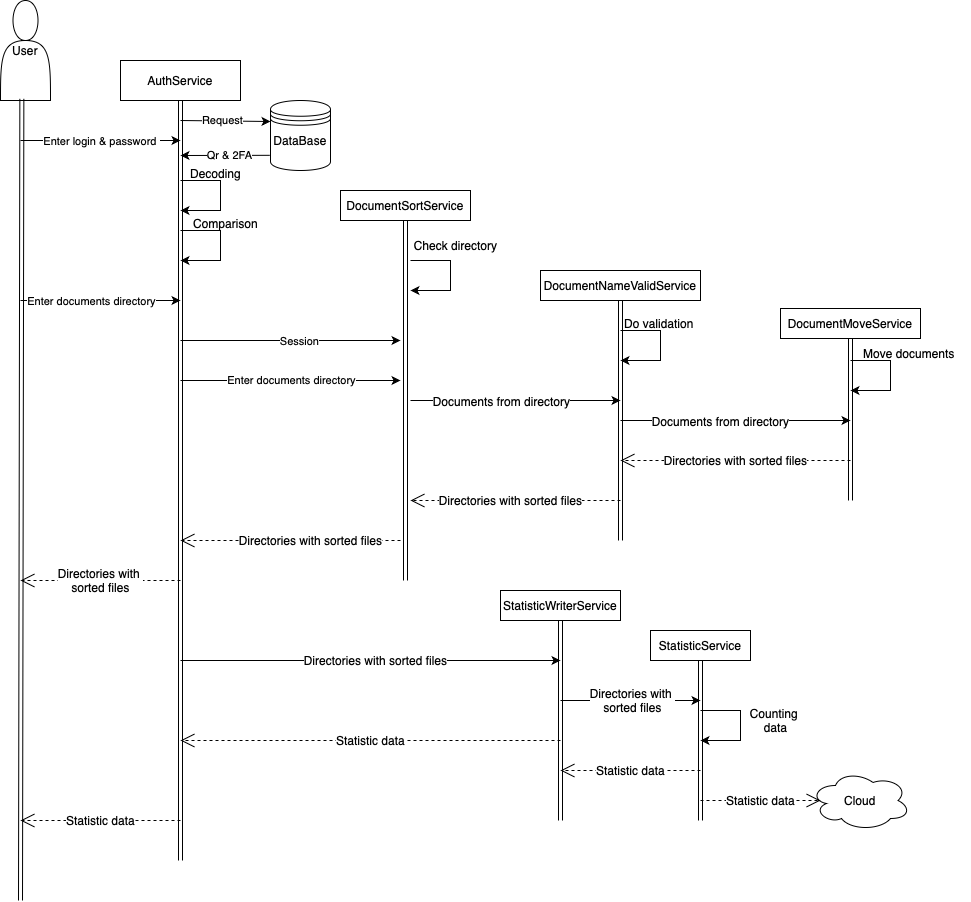

The diagram above was exported from draw.io. Its source (the exported page's mxGraphModel, read from the mxfile embedded in the PNG):
<mxGraphModel dx="994" dy="662" grid="1" gridSize="10" guides="1" tooltips="1" connect="1" arrows="1" fold="1" page="1" pageScale="1" pageWidth="1654" pageHeight="2336" math="0" shadow="0">
  <root>
    <mxCell id="0" />
    <mxCell id="1" parent="0" />
    <mxCell id="actor" value="User" style="shape=actor;whiteSpace=wrap;html=1;" parent="1" vertex="1">
      <mxGeometry x="20" y="20" width="50" height="100" as="geometry" />
    </mxCell>
    <mxCell id="authService" value="AuthService" style="rounded=0;whiteSpace=wrap;html=1;" parent="1" vertex="1">
      <mxGeometry x="140" y="80" width="120" height="40" as="geometry" />
    </mxCell>
    <mxCell id="actorLifeline" style="edgeStyle=orthogonalEdgeStyle;strokeColor=#000000;" parent="1" source="actor" edge="1">
      <mxGeometry relative="1" as="geometry" />
    </mxCell>
    <mxCell id="eMYqeVFa6fveK-ygReyk-3" value="" style="shape=link;html=1;rounded=0;exitX=0.427;exitY=0.983;exitDx=0;exitDy=0;width=4;exitPerimeter=0;" edge="1" parent="1" source="actor">
      <mxGeometry width="100" relative="1" as="geometry">
        <mxPoint x="50" y="150" as="sourcePoint" />
        <mxPoint x="40" y="920" as="targetPoint" />
      </mxGeometry>
    </mxCell>
    <mxCell id="eMYqeVFa6fveK-ygReyk-4" value="" style="shape=link;html=1;rounded=0;exitX=0.5;exitY=1;exitDx=0;exitDy=0;" edge="1" parent="1" source="authService">
      <mxGeometry width="100" relative="1" as="geometry">
        <mxPoint x="350" y="440" as="sourcePoint" />
        <mxPoint x="200" y="880" as="targetPoint" />
      </mxGeometry>
    </mxCell>
    <mxCell id="eMYqeVFa6fveK-ygReyk-7" value="" style="endArrow=classic;html=1;rounded=0;" edge="1" parent="1">
      <mxGeometry width="50" height="50" relative="1" as="geometry">
        <mxPoint x="40" y="160" as="sourcePoint" />
        <mxPoint x="200" y="160" as="targetPoint" />
      </mxGeometry>
    </mxCell>
    <mxCell id="eMYqeVFa6fveK-ygReyk-8" value="Enter login &amp;amp; password&amp;nbsp;" style="edgeLabel;html=1;align=center;verticalAlign=middle;resizable=0;points=[];" vertex="1" connectable="0" parent="eMYqeVFa6fveK-ygReyk-7">
      <mxGeometry x="-0.1481" relative="1" as="geometry">
        <mxPoint x="12" as="offset" />
      </mxGeometry>
    </mxCell>
    <mxCell id="eMYqeVFa6fveK-ygReyk-9" value="DataBase&lt;div&gt;&lt;br&gt;&lt;/div&gt;" style="shape=datastore;whiteSpace=wrap;html=1;" vertex="1" parent="1">
      <mxGeometry x="290" y="120" width="60" height="70" as="geometry" />
    </mxCell>
    <mxCell id="eMYqeVFa6fveK-ygReyk-10" value="" style="endArrow=classic;html=1;rounded=0;entryX=0;entryY=0.3;entryDx=0;entryDy=0;" edge="1" parent="1" target="eMYqeVFa6fveK-ygReyk-9">
      <mxGeometry width="50" height="50" relative="1" as="geometry">
        <mxPoint x="200" y="140" as="sourcePoint" />
        <mxPoint x="270" y="140" as="targetPoint" />
      </mxGeometry>
    </mxCell>
    <mxCell id="eMYqeVFa6fveK-ygReyk-11" value="Request" style="edgeLabel;html=1;align=center;verticalAlign=middle;resizable=0;points=[];" vertex="1" connectable="0" parent="eMYqeVFa6fveK-ygReyk-10">
      <mxGeometry x="-0.0857" y="1" relative="1" as="geometry">
        <mxPoint as="offset" />
      </mxGeometry>
    </mxCell>
    <mxCell id="eMYqeVFa6fveK-ygReyk-12" value="" style="endArrow=classic;html=1;rounded=0;" edge="1" parent="1">
      <mxGeometry width="50" height="50" relative="1" as="geometry">
        <mxPoint x="40" y="320" as="sourcePoint" />
        <mxPoint x="200" y="320" as="targetPoint" />
      </mxGeometry>
    </mxCell>
    <mxCell id="eMYqeVFa6fveK-ygReyk-13" value="Enter documents directory" style="edgeLabel;html=1;align=center;verticalAlign=middle;resizable=0;points=[];" vertex="1" connectable="0" parent="eMYqeVFa6fveK-ygReyk-12">
      <mxGeometry x="-0.1583" relative="1" as="geometry">
        <mxPoint x="3" as="offset" />
      </mxGeometry>
    </mxCell>
    <mxCell id="eMYqeVFa6fveK-ygReyk-15" value="" style="endArrow=classic;html=1;rounded=0;exitX=-0.011;exitY=0.783;exitDx=0;exitDy=0;exitPerimeter=0;" edge="1" parent="1" source="eMYqeVFa6fveK-ygReyk-9">
      <mxGeometry width="50" height="50" relative="1" as="geometry">
        <mxPoint x="130" y="290" as="sourcePoint" />
        <mxPoint x="200" y="175" as="targetPoint" />
      </mxGeometry>
    </mxCell>
    <mxCell id="eMYqeVFa6fveK-ygReyk-16" value="Qr &amp;amp; 2FA" style="edgeLabel;html=1;align=center;verticalAlign=middle;resizable=0;points=[];" vertex="1" connectable="0" parent="eMYqeVFa6fveK-ygReyk-15">
      <mxGeometry x="0.1347" relative="1" as="geometry">
        <mxPoint x="10" as="offset" />
      </mxGeometry>
    </mxCell>
    <mxCell id="eMYqeVFa6fveK-ygReyk-21" value="" style="endArrow=classic;html=1;rounded=0;" edge="1" parent="1">
      <mxGeometry width="50" height="50" relative="1" as="geometry">
        <mxPoint x="200" y="200" as="sourcePoint" />
        <mxPoint x="200" y="230" as="targetPoint" />
        <Array as="points">
          <mxPoint x="240" y="200" />
          <mxPoint x="240" y="230" />
        </Array>
      </mxGeometry>
    </mxCell>
    <mxCell id="eMYqeVFa6fveK-ygReyk-22" value="Decoding&lt;div&gt;&lt;br&gt;&lt;/div&gt;" style="text;html=1;align=center;verticalAlign=middle;resizable=0;points=[];autosize=1;strokeColor=none;fillColor=none;" vertex="1" parent="1">
      <mxGeometry x="200" y="180" width="70" height="40" as="geometry" />
    </mxCell>
    <mxCell id="eMYqeVFa6fveK-ygReyk-23" value="" style="endArrow=classic;html=1;rounded=0;" edge="1" parent="1">
      <mxGeometry width="50" height="50" relative="1" as="geometry">
        <mxPoint x="200" y="250" as="sourcePoint" />
        <mxPoint x="200" y="280" as="targetPoint" />
        <Array as="points">
          <mxPoint x="240" y="250" />
          <mxPoint x="240" y="280" />
        </Array>
      </mxGeometry>
    </mxCell>
    <mxCell id="eMYqeVFa6fveK-ygReyk-24" value="Comparison" style="text;html=1;align=center;verticalAlign=middle;resizable=0;points=[];autosize=1;strokeColor=none;fillColor=none;" vertex="1" parent="1">
      <mxGeometry x="200" y="228" width="90" height="30" as="geometry" />
    </mxCell>
    <mxCell id="eMYqeVFa6fveK-ygReyk-25" value="DocumentSortService" style="rounded=0;whiteSpace=wrap;html=1;" vertex="1" parent="1">
      <mxGeometry x="360" y="210" width="130" height="30" as="geometry" />
    </mxCell>
    <mxCell id="eMYqeVFa6fveK-ygReyk-27" value="" style="shape=link;html=1;rounded=0;exitX=0.5;exitY=1;exitDx=0;exitDy=0;" edge="1" parent="1" source="eMYqeVFa6fveK-ygReyk-25">
      <mxGeometry width="100" relative="1" as="geometry">
        <mxPoint x="450" y="510" as="sourcePoint" />
        <mxPoint x="425" y="600" as="targetPoint" />
      </mxGeometry>
    </mxCell>
    <mxCell id="eMYqeVFa6fveK-ygReyk-28" value="" style="endArrow=classic;html=1;rounded=0;" edge="1" parent="1">
      <mxGeometry width="50" height="50" relative="1" as="geometry">
        <mxPoint x="200" y="360" as="sourcePoint" />
        <mxPoint x="420" y="360" as="targetPoint" />
      </mxGeometry>
    </mxCell>
    <mxCell id="eMYqeVFa6fveK-ygReyk-29" value="Session" style="edgeLabel;html=1;align=center;verticalAlign=middle;resizable=0;points=[];" vertex="1" connectable="0" parent="eMYqeVFa6fveK-ygReyk-28">
      <mxGeometry x="0.0748" relative="1" as="geometry">
        <mxPoint as="offset" />
      </mxGeometry>
    </mxCell>
    <mxCell id="eMYqeVFa6fveK-ygReyk-30" value="" style="endArrow=classic;html=1;rounded=0;" edge="1" parent="1">
      <mxGeometry width="50" height="50" relative="1" as="geometry">
        <mxPoint x="200" y="400" as="sourcePoint" />
        <mxPoint x="420" y="400" as="targetPoint" />
      </mxGeometry>
    </mxCell>
    <mxCell id="eMYqeVFa6fveK-ygReyk-31" value="Enter documents directory" style="edgeLabel;html=1;align=center;verticalAlign=middle;resizable=0;points=[];" vertex="1" connectable="0" parent="eMYqeVFa6fveK-ygReyk-30">
      <mxGeometry y="1" relative="1" as="geometry">
        <mxPoint as="offset" />
      </mxGeometry>
    </mxCell>
    <mxCell id="eMYqeVFa6fveK-ygReyk-32" value="" style="endArrow=classic;html=1;rounded=0;" edge="1" parent="1">
      <mxGeometry width="50" height="50" relative="1" as="geometry">
        <mxPoint x="430" y="280" as="sourcePoint" />
        <mxPoint x="430" y="310" as="targetPoint" />
        <Array as="points">
          <mxPoint x="470" y="280" />
          <mxPoint x="470" y="310" />
        </Array>
      </mxGeometry>
    </mxCell>
    <mxCell id="eMYqeVFa6fveK-ygReyk-33" value="Check directory" style="text;html=1;align=center;verticalAlign=middle;resizable=0;points=[];autosize=1;strokeColor=none;fillColor=none;" vertex="1" parent="1">
      <mxGeometry x="420" y="250" width="110" height="30" as="geometry" />
    </mxCell>
    <mxCell id="eMYqeVFa6fveK-ygReyk-35" value="&lt;p style=&quot;margin: 0px; font-style: normal; font-variant-caps: normal; font-stretch: normal; line-height: normal; font-size-adjust: none; font-kerning: auto; font-variant-alternates: normal; font-variant-ligatures: normal; font-variant-numeric: normal; font-variant-east-asian: normal; font-variant-position: normal; font-variant-emoji: normal; font-feature-settings: normal; font-optical-sizing: auto; font-variation-settings: normal;&quot;&gt;DocumentNameValidService&lt;/p&gt;" style="rounded=0;whiteSpace=wrap;html=1;" vertex="1" parent="1">
      <mxGeometry x="560" y="290" width="160" height="30" as="geometry" />
    </mxCell>
    <mxCell id="eMYqeVFa6fveK-ygReyk-36" value="" style="shape=link;html=1;rounded=0;exitX=0.5;exitY=1;exitDx=0;exitDy=0;" edge="1" parent="1" source="eMYqeVFa6fveK-ygReyk-35">
      <mxGeometry width="100" relative="1" as="geometry">
        <mxPoint x="450" y="440" as="sourcePoint" />
        <mxPoint x="640" y="560" as="targetPoint" />
      </mxGeometry>
    </mxCell>
    <mxCell id="eMYqeVFa6fveK-ygReyk-37" value="" style="endArrow=classic;html=1;rounded=0;" edge="1" parent="1">
      <mxGeometry width="50" height="50" relative="1" as="geometry">
        <mxPoint x="640" y="350" as="sourcePoint" />
        <mxPoint x="640" y="380" as="targetPoint" />
        <Array as="points">
          <mxPoint x="680" y="350" />
          <mxPoint x="680" y="380" />
        </Array>
      </mxGeometry>
    </mxCell>
    <mxCell id="eMYqeVFa6fveK-ygReyk-38" value="Do validation&amp;nbsp;" style="text;html=1;align=center;verticalAlign=middle;resizable=0;points=[];autosize=1;strokeColor=none;fillColor=none;" vertex="1" parent="1">
      <mxGeometry x="630" y="328" width="100" height="30" as="geometry" />
    </mxCell>
    <mxCell id="eMYqeVFa6fveK-ygReyk-39" value="" style="endArrow=classic;html=1;rounded=0;" edge="1" parent="1">
      <mxGeometry width="50" height="50" relative="1" as="geometry">
        <mxPoint x="430" y="420" as="sourcePoint" />
        <mxPoint x="640" y="420" as="targetPoint" />
      </mxGeometry>
    </mxCell>
    <mxCell id="eMYqeVFa6fveK-ygReyk-40" value="&lt;p style=&quot;margin: 0px; font-style: normal; font-variant-caps: normal; font-stretch: normal; font-size: 12px; line-height: normal; font-size-adjust: none; font-kerning: auto; font-variant-alternates: normal; font-variant-ligatures: normal; font-variant-numeric: normal; font-variant-east-asian: normal; font-variant-position: normal; font-variant-emoji: normal; font-feature-settings: normal; font-optical-sizing: auto; font-variation-settings: normal;&quot;&gt;Documents from directory&lt;/p&gt;" style="edgeLabel;html=1;align=center;verticalAlign=middle;resizable=0;points=[];" vertex="1" connectable="0" parent="eMYqeVFa6fveK-ygReyk-39">
      <mxGeometry x="-0.139" relative="1" as="geometry">
        <mxPoint as="offset" />
      </mxGeometry>
    </mxCell>
    <mxCell id="eMYqeVFa6fveK-ygReyk-41" value="&lt;p style=&quot;margin: 0px; font-style: normal; font-variant-caps: normal; font-stretch: normal; line-height: normal; font-size-adjust: none; font-kerning: auto; font-variant-alternates: normal; font-variant-ligatures: normal; font-variant-numeric: normal; font-variant-east-asian: normal; font-variant-position: normal; font-variant-emoji: normal; font-feature-settings: normal; font-optical-sizing: auto; font-variation-settings: normal;&quot;&gt;DocumentMoveService&lt;/p&gt;" style="rounded=0;whiteSpace=wrap;html=1;" vertex="1" parent="1">
      <mxGeometry x="800" y="328" width="140" height="30" as="geometry" />
    </mxCell>
    <mxCell id="eMYqeVFa6fveK-ygReyk-42" value="" style="shape=link;html=1;rounded=0;exitX=0.5;exitY=1;exitDx=0;exitDy=0;" edge="1" parent="1" source="eMYqeVFa6fveK-ygReyk-41">
      <mxGeometry width="100" relative="1" as="geometry">
        <mxPoint x="670" y="400" as="sourcePoint" />
        <mxPoint x="870" y="520" as="targetPoint" />
      </mxGeometry>
    </mxCell>
    <mxCell id="eMYqeVFa6fveK-ygReyk-43" value="" style="endArrow=classic;html=1;rounded=0;" edge="1" parent="1">
      <mxGeometry width="50" height="50" relative="1" as="geometry">
        <mxPoint x="640" y="440" as="sourcePoint" />
        <mxPoint x="870" y="440" as="targetPoint" />
      </mxGeometry>
    </mxCell>
    <mxCell id="eMYqeVFa6fveK-ygReyk-44" value="&lt;p style=&quot;margin: 0px; font-style: normal; font-variant-caps: normal; font-stretch: normal; font-size: 12px; line-height: normal; font-size-adjust: none; font-kerning: auto; font-variant-alternates: normal; font-variant-ligatures: normal; font-variant-numeric: normal; font-variant-east-asian: normal; font-variant-position: normal; font-variant-emoji: normal; font-feature-settings: normal; font-optical-sizing: auto; font-variation-settings: normal;&quot;&gt;Documents from directory&lt;/p&gt;" style="edgeLabel;html=1;align=center;verticalAlign=middle;resizable=0;points=[];" vertex="1" connectable="0" parent="eMYqeVFa6fveK-ygReyk-43">
      <mxGeometry x="-0.139" relative="1" as="geometry">
        <mxPoint as="offset" />
      </mxGeometry>
    </mxCell>
    <mxCell id="eMYqeVFa6fveK-ygReyk-45" value="" style="endArrow=classic;html=1;rounded=0;" edge="1" parent="1">
      <mxGeometry width="50" height="50" relative="1" as="geometry">
        <mxPoint x="870" y="380" as="sourcePoint" />
        <mxPoint x="870" y="410" as="targetPoint" />
        <Array as="points">
          <mxPoint x="910" y="380" />
          <mxPoint x="910" y="410" />
        </Array>
      </mxGeometry>
    </mxCell>
    <mxCell id="eMYqeVFa6fveK-ygReyk-46" value="Move documents&amp;nbsp;" style="text;html=1;align=center;verticalAlign=middle;resizable=0;points=[];autosize=1;strokeColor=none;fillColor=none;" vertex="1" parent="1">
      <mxGeometry x="870" y="358" width="120" height="30" as="geometry" />
    </mxCell>
    <mxCell id="eMYqeVFa6fveK-ygReyk-49" value="&lt;p style=&quot;margin: 0px; font-style: normal; font-variant-caps: normal; font-stretch: normal; font-size: 12px; line-height: normal; font-size-adjust: none; font-kerning: auto; font-variant-alternates: normal; font-variant-ligatures: normal; font-variant-numeric: normal; font-variant-east-asian: normal; font-variant-position: normal; font-variant-emoji: normal; font-feature-settings: normal; font-optical-sizing: auto; font-variation-settings: normal;&quot;&gt;Directories with sorted files&lt;/p&gt;" style="endArrow=open;endSize=12;dashed=1;html=1;rounded=0;" edge="1" parent="1">
      <mxGeometry width="160" relative="1" as="geometry">
        <mxPoint x="870" y="480" as="sourcePoint" />
        <mxPoint x="640" y="480" as="targetPoint" />
      </mxGeometry>
    </mxCell>
    <mxCell id="eMYqeVFa6fveK-ygReyk-50" value="&lt;p style=&quot;margin: 0px; font-style: normal; font-variant-caps: normal; font-stretch: normal; font-size: 12px; line-height: normal; font-size-adjust: none; font-kerning: auto; font-variant-alternates: normal; font-variant-ligatures: normal; font-variant-numeric: normal; font-variant-east-asian: normal; font-variant-position: normal; font-variant-emoji: normal; font-feature-settings: normal; font-optical-sizing: auto; font-variation-settings: normal;&quot;&gt;Directories with sorted files&lt;/p&gt;" style="endArrow=open;endSize=12;dashed=1;html=1;rounded=0;" edge="1" parent="1">
      <mxGeometry x="0.0435" width="160" relative="1" as="geometry">
        <mxPoint x="640" y="520" as="sourcePoint" />
        <mxPoint x="430" y="520" as="targetPoint" />
        <mxPoint as="offset" />
      </mxGeometry>
    </mxCell>
    <mxCell id="eMYqeVFa6fveK-ygReyk-51" value="&lt;p style=&quot;margin: 0px; font-style: normal; font-variant-caps: normal; font-stretch: normal; font-size: 12px; line-height: normal; font-size-adjust: none; font-kerning: auto; font-variant-alternates: normal; font-variant-ligatures: normal; font-variant-numeric: normal; font-variant-east-asian: normal; font-variant-position: normal; font-variant-emoji: normal; font-feature-settings: normal; font-optical-sizing: auto; font-variation-settings: normal;&quot;&gt;Directories with sorted files&lt;/p&gt;" style="endArrow=open;endSize=12;dashed=1;html=1;rounded=0;" edge="1" parent="1">
      <mxGeometry x="-0.1818" width="160" relative="1" as="geometry">
        <mxPoint x="420" y="560" as="sourcePoint" />
        <mxPoint x="200" y="560" as="targetPoint" />
        <mxPoint as="offset" />
      </mxGeometry>
    </mxCell>
    <mxCell id="eMYqeVFa6fveK-ygReyk-52" value="&lt;p style=&quot;margin: 0px; font-style: normal; font-variant-caps: normal; font-stretch: normal; font-size: 12px; line-height: normal; font-size-adjust: none; font-kerning: auto; font-variant-alternates: normal; font-variant-ligatures: normal; font-variant-numeric: normal; font-variant-east-asian: normal; font-variant-position: normal; font-variant-emoji: normal; font-feature-settings: normal; font-optical-sizing: auto; font-variation-settings: normal;&quot;&gt;Directories with&amp;nbsp;&lt;/p&gt;&lt;p style=&quot;margin: 0px; font-style: normal; font-variant-caps: normal; font-stretch: normal; font-size: 12px; line-height: normal; font-size-adjust: none; font-kerning: auto; font-variant-alternates: normal; font-variant-ligatures: normal; font-variant-numeric: normal; font-variant-east-asian: normal; font-variant-position: normal; font-variant-emoji: normal; font-feature-settings: normal; font-optical-sizing: auto; font-variation-settings: normal;&quot;&gt;sorted files&lt;/p&gt;" style="endArrow=open;endSize=12;dashed=1;html=1;rounded=0;" edge="1" parent="1">
      <mxGeometry width="160" relative="1" as="geometry">
        <mxPoint x="200" y="600" as="sourcePoint" />
        <mxPoint x="40" y="600" as="targetPoint" />
      </mxGeometry>
    </mxCell>
    <mxCell id="eMYqeVFa6fveK-ygReyk-55" value="&lt;p style=&quot;margin: 0px; font-style: normal; font-variant-caps: normal; font-stretch: normal; line-height: normal; font-size-adjust: none; font-kerning: auto; font-variant-alternates: normal; font-variant-ligatures: normal; font-variant-numeric: normal; font-variant-east-asian: normal; font-variant-position: normal; font-variant-emoji: normal; font-feature-settings: normal; font-optical-sizing: auto; font-variation-settings: normal;&quot;&gt;StatisticWriterService&lt;/p&gt;" style="rounded=0;whiteSpace=wrap;html=1;" vertex="1" parent="1">
      <mxGeometry x="520" y="610" width="120" height="30" as="geometry" />
    </mxCell>
    <mxCell id="eMYqeVFa6fveK-ygReyk-57" value="" style="shape=link;html=1;rounded=0;exitX=0.5;exitY=1;exitDx=0;exitDy=0;" edge="1" parent="1" source="eMYqeVFa6fveK-ygReyk-55">
      <mxGeometry width="100" relative="1" as="geometry">
        <mxPoint x="380" y="700" as="sourcePoint" />
        <mxPoint x="580" y="840" as="targetPoint" />
      </mxGeometry>
    </mxCell>
    <mxCell id="eMYqeVFa6fveK-ygReyk-58" value="" style="endArrow=classic;html=1;rounded=0;" edge="1" parent="1">
      <mxGeometry width="50" height="50" relative="1" as="geometry">
        <mxPoint x="200" y="680" as="sourcePoint" />
        <mxPoint x="580" y="680" as="targetPoint" />
      </mxGeometry>
    </mxCell>
    <mxCell id="eMYqeVFa6fveK-ygReyk-59" value="&lt;span style=&quot;font-size: 12px;&quot;&gt;Directories with sorted files&lt;/span&gt;" style="edgeLabel;html=1;align=center;verticalAlign=middle;resizable=0;points=[];" vertex="1" connectable="0" parent="eMYqeVFa6fveK-ygReyk-58">
      <mxGeometry x="0.0211" y="1" relative="1" as="geometry">
        <mxPoint as="offset" />
      </mxGeometry>
    </mxCell>
    <mxCell id="eMYqeVFa6fveK-ygReyk-60" value="&lt;p style=&quot;margin: 0px; font-style: normal; font-variant-caps: normal; font-stretch: normal; line-height: normal; font-size-adjust: none; font-kerning: auto; font-variant-alternates: normal; font-variant-ligatures: normal; font-variant-numeric: normal; font-variant-east-asian: normal; font-variant-position: normal; font-variant-emoji: normal; font-feature-settings: normal; font-optical-sizing: auto; font-variation-settings: normal;&quot;&gt;StatisticService&lt;/p&gt;" style="rounded=0;whiteSpace=wrap;html=1;" vertex="1" parent="1">
      <mxGeometry x="670" y="650" width="100" height="30" as="geometry" />
    </mxCell>
    <mxCell id="eMYqeVFa6fveK-ygReyk-61" value="" style="shape=link;html=1;rounded=0;exitX=0.5;exitY=1;exitDx=0;exitDy=0;" edge="1" parent="1" source="eMYqeVFa6fveK-ygReyk-60">
      <mxGeometry width="100" relative="1" as="geometry">
        <mxPoint x="540" y="580" as="sourcePoint" />
        <mxPoint x="720" y="840" as="targetPoint" />
      </mxGeometry>
    </mxCell>
    <mxCell id="eMYqeVFa6fveK-ygReyk-63" value="" style="endArrow=classic;html=1;rounded=0;" edge="1" parent="1">
      <mxGeometry width="50" height="50" relative="1" as="geometry">
        <mxPoint x="580" y="720" as="sourcePoint" />
        <mxPoint x="720" y="720" as="targetPoint" />
      </mxGeometry>
    </mxCell>
    <mxCell id="eMYqeVFa6fveK-ygReyk-64" value="&lt;span style=&quot;font-size: 12px;&quot;&gt;Directories with&amp;nbsp;&lt;/span&gt;&lt;div&gt;&lt;span style=&quot;font-size: 12px;&quot;&gt;sorted files&lt;/span&gt;&lt;/div&gt;" style="edgeLabel;html=1;align=center;verticalAlign=middle;resizable=0;points=[];" vertex="1" connectable="0" parent="eMYqeVFa6fveK-ygReyk-63">
      <mxGeometry x="0.0211" y="1" relative="1" as="geometry">
        <mxPoint as="offset" />
      </mxGeometry>
    </mxCell>
    <mxCell id="eMYqeVFa6fveK-ygReyk-65" value="" style="endArrow=classic;html=1;rounded=0;" edge="1" parent="1">
      <mxGeometry width="50" height="50" relative="1" as="geometry">
        <mxPoint x="720" y="730" as="sourcePoint" />
        <mxPoint x="720" y="760" as="targetPoint" />
        <Array as="points">
          <mxPoint x="760" y="730" />
          <mxPoint x="760" y="760" />
        </Array>
      </mxGeometry>
    </mxCell>
    <mxCell id="eMYqeVFa6fveK-ygReyk-66" value="&lt;p style=&quot;margin: 0px; font-style: normal; font-variant-caps: normal; font-stretch: normal; line-height: normal; font-size-adjust: none; font-kerning: auto; font-variant-alternates: normal; font-variant-ligatures: normal; font-variant-numeric: normal; font-variant-east-asian: normal; font-variant-position: normal; font-variant-emoji: normal; font-feature-settings: normal; font-optical-sizing: auto; font-variation-settings: normal;&quot;&gt;Counting&amp;nbsp;&lt;/p&gt;&lt;p style=&quot;margin: 0px; font-style: normal; font-variant-caps: normal; font-stretch: normal; line-height: normal; font-size-adjust: none; font-kerning: auto; font-variant-alternates: normal; font-variant-ligatures: normal; font-variant-numeric: normal; font-variant-east-asian: normal; font-variant-position: normal; font-variant-emoji: normal; font-feature-settings: normal; font-optical-sizing: auto; font-variation-settings: normal;&quot;&gt;data&lt;/p&gt;" style="text;html=1;align=center;verticalAlign=middle;resizable=0;points=[];autosize=1;strokeColor=none;fillColor=none;" vertex="1" parent="1">
      <mxGeometry x="760" y="720" width="70" height="40" as="geometry" />
    </mxCell>
    <mxCell id="eMYqeVFa6fveK-ygReyk-68" value="&lt;p style=&quot;margin: 0px; font-style: normal; font-variant-caps: normal; font-stretch: normal; font-size: 12px; line-height: normal; font-size-adjust: none; font-kerning: auto; font-variant-alternates: normal; font-variant-ligatures: normal; font-variant-numeric: normal; font-variant-east-asian: normal; font-variant-position: normal; font-variant-emoji: normal; font-feature-settings: normal; font-optical-sizing: auto; font-variation-settings: normal;&quot;&gt;Statistic data&lt;/p&gt;" style="endArrow=open;endSize=12;dashed=1;html=1;rounded=0;" edge="1" parent="1">
      <mxGeometry width="160" relative="1" as="geometry">
        <mxPoint x="720" y="790" as="sourcePoint" />
        <mxPoint x="580" y="790" as="targetPoint" />
        <mxPoint as="offset" />
      </mxGeometry>
    </mxCell>
    <mxCell id="eMYqeVFa6fveK-ygReyk-69" value="&lt;p style=&quot;margin: 0px; font-style: normal; font-variant-caps: normal; font-stretch: normal; font-size: 12px; line-height: normal; font-size-adjust: none; font-kerning: auto; font-variant-alternates: normal; font-variant-ligatures: normal; font-variant-numeric: normal; font-variant-east-asian: normal; font-variant-position: normal; font-variant-emoji: normal; font-feature-settings: normal; font-optical-sizing: auto; font-variation-settings: normal;&quot;&gt;Statistic data&lt;/p&gt;" style="endArrow=open;endSize=12;dashed=1;html=1;rounded=0;" edge="1" parent="1">
      <mxGeometry width="160" relative="1" as="geometry">
        <mxPoint x="580" y="760" as="sourcePoint" />
        <mxPoint x="200" y="760" as="targetPoint" />
        <mxPoint as="offset" />
      </mxGeometry>
    </mxCell>
    <mxCell id="eMYqeVFa6fveK-ygReyk-70" value="&lt;p style=&quot;margin: 0px; font-style: normal; font-variant-caps: normal; font-stretch: normal; font-size: 12px; line-height: normal; font-size-adjust: none; font-kerning: auto; font-variant-alternates: normal; font-variant-ligatures: normal; font-variant-numeric: normal; font-variant-east-asian: normal; font-variant-position: normal; font-variant-emoji: normal; font-feature-settings: normal; font-optical-sizing: auto; font-variation-settings: normal;&quot;&gt;Statistic data&lt;/p&gt;" style="endArrow=open;endSize=12;dashed=1;html=1;rounded=0;" edge="1" parent="1">
      <mxGeometry width="160" relative="1" as="geometry">
        <mxPoint x="200" y="840" as="sourcePoint" />
        <mxPoint x="40" y="840" as="targetPoint" />
        <mxPoint as="offset" />
      </mxGeometry>
    </mxCell>
    <mxCell id="eMYqeVFa6fveK-ygReyk-71" value="Cloud" style="ellipse;shape=cloud;whiteSpace=wrap;html=1;align=center;" vertex="1" parent="1">
      <mxGeometry x="830" y="790" width="100" height="60" as="geometry" />
    </mxCell>
    <mxCell id="eMYqeVFa6fveK-ygReyk-72" value="&lt;p style=&quot;margin: 0px; font-style: normal; font-variant-caps: normal; font-stretch: normal; font-size: 12px; line-height: normal; font-size-adjust: none; font-kerning: auto; font-variant-alternates: normal; font-variant-ligatures: normal; font-variant-numeric: normal; font-variant-east-asian: normal; font-variant-position: normal; font-variant-emoji: normal; font-feature-settings: normal; font-optical-sizing: auto; font-variation-settings: normal;&quot;&gt;Statistic data&lt;/p&gt;" style="endArrow=open;endSize=12;dashed=1;html=1;rounded=0;entryX=0.1;entryY=0.5;entryDx=0;entryDy=0;entryPerimeter=0;" edge="1" parent="1" target="eMYqeVFa6fveK-ygReyk-71">
      <mxGeometry width="160" relative="1" as="geometry">
        <mxPoint x="720" y="820" as="sourcePoint" />
        <mxPoint x="610" y="820" as="targetPoint" />
        <mxPoint as="offset" />
      </mxGeometry>
    </mxCell>
  </root>
</mxGraphModel>